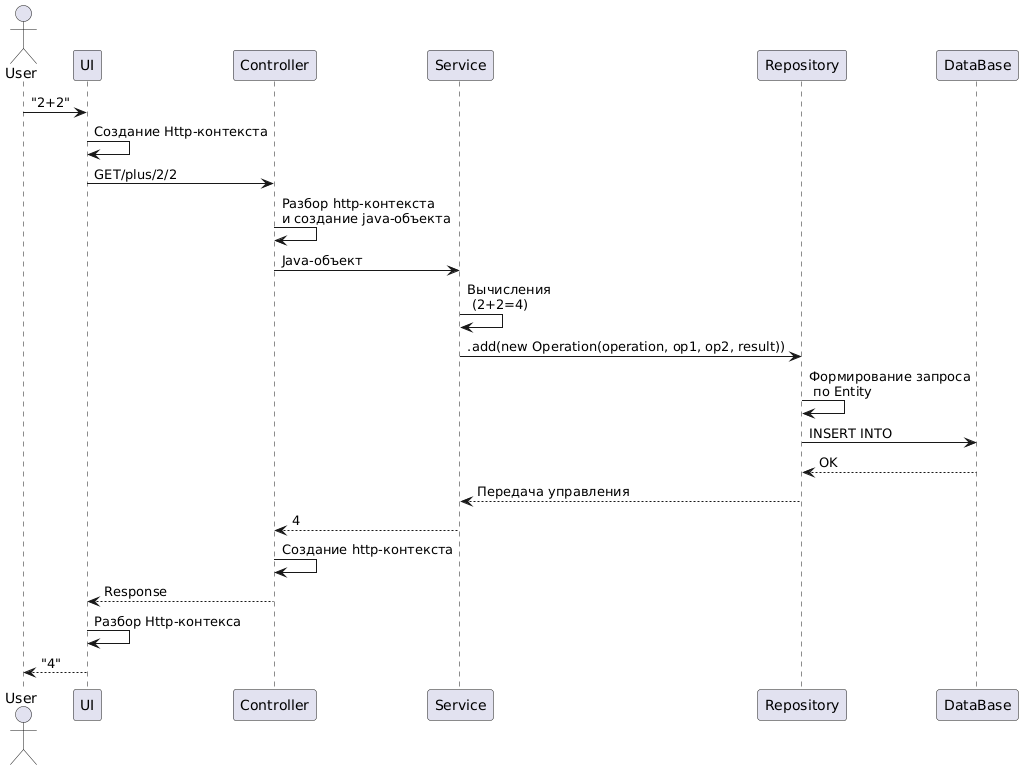

The diagram above was rendered by PlantUML. Its source (embedded in the PNG):
@startuml
Actor User
participant UI
participant Controller
participant Service
participant Repository
participant DataBase

User -> UI: "2+2"
UI -> UI: Создание Http-контекста
UI -> Controller: GET/plus/2/2
Controller -> Controller: Разбор http-контекста\nи создание java-объекта
Controller -> Service: Java-объект
Service -> Service: Вычисления\n (2+2=4)
Service -> Repository: .add(new Operation(operation, op1, op2, result))
Repository -> Repository: Формирование запроса\n по Entity
Repository -> DataBase: INSERT INTO
DataBase --> Repository: OK
Repository --> Service: Передача управления
Service --> Controller: 4
Controller -> Controller: Создание http-контекста
Controller --> UI: Response
UI -> UI:  Разбор Http-контекса
UI --> User: "4"
@enduml